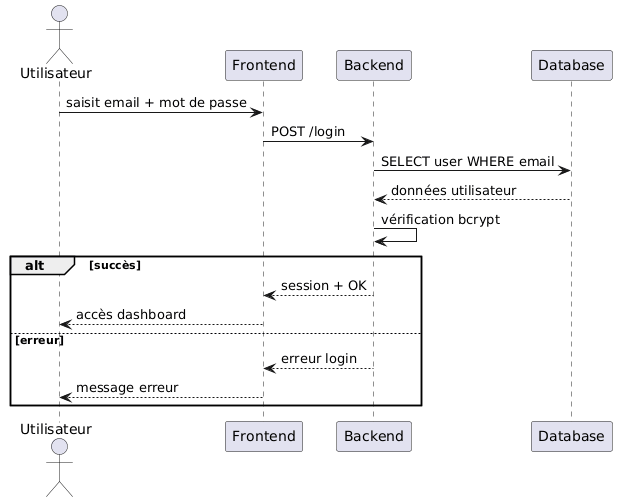

The diagram above was rendered by PlantUML. Its source (embedded in the PNG):
@startuml
actor Utilisateur
participant Frontend
participant Backend
participant Database

Utilisateur -> Frontend : saisit email + mot de passe
Frontend -> Backend : POST /login

Backend -> Database : SELECT user WHERE email
Database --> Backend : données utilisateur

Backend -> Backend : vérification bcrypt

alt succès
Backend --> Frontend : session + OK
Frontend --> Utilisateur : accès dashboard
else erreur
Backend --> Frontend : erreur login
Frontend --> Utilisateur : message erreur
end
@enduml